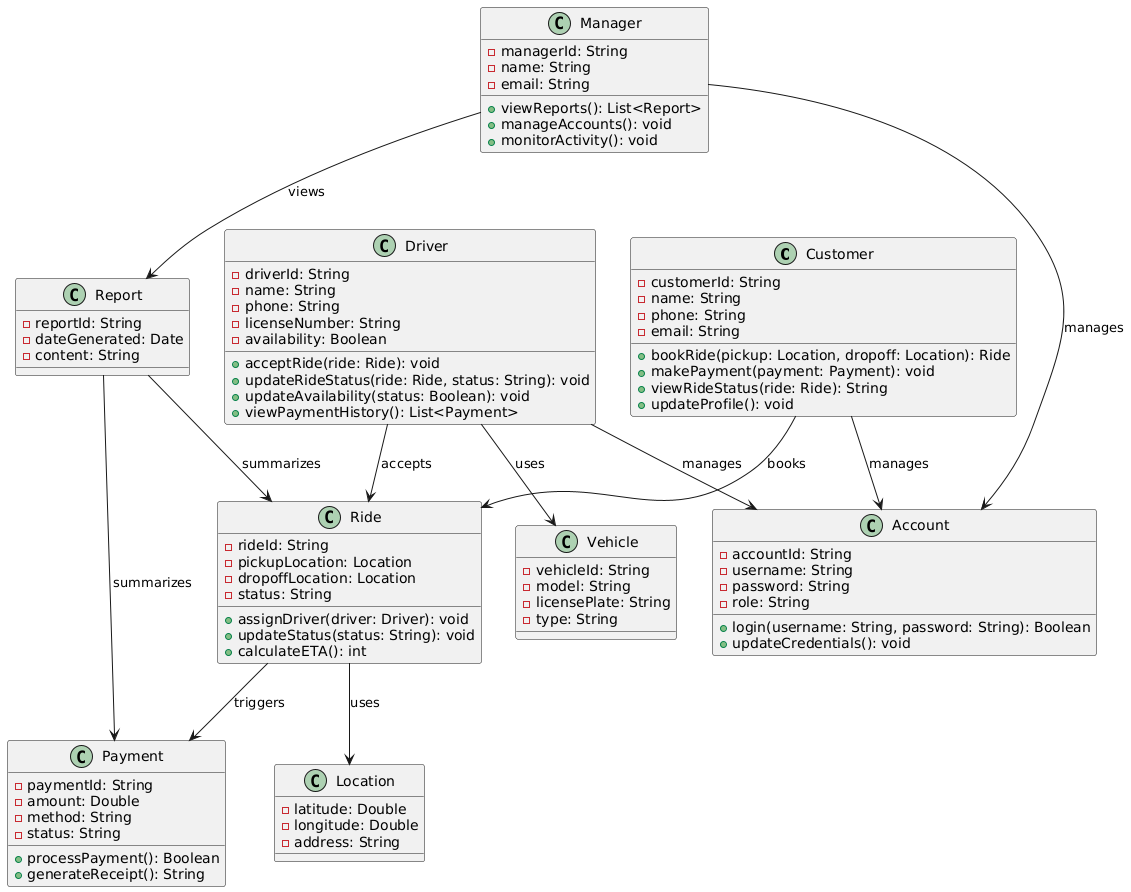

The diagram above was rendered by PlantUML. Its source (embedded in the PNG):
@startuml
' Main Classes

class Customer {
  - customerId: String
  - name: String
  - phone: String
  - email: String
  + bookRide(pickup: Location, dropoff: Location): Ride
  + makePayment(payment: Payment): void
  + viewRideStatus(ride: Ride): String
  + updateProfile(): void
}

class Driver {
  - driverId: String
  - name: String
  - phone: String
  - licenseNumber: String
  - availability: Boolean
  + acceptRide(ride: Ride): void
  + updateRideStatus(ride: Ride, status: String): void
  + updateAvailability(status: Boolean): void
  + viewPaymentHistory(): List<Payment>
}

class Ride {
  - rideId: String
  - pickupLocation: Location
  - dropoffLocation: Location
  - status: String
  + assignDriver(driver: Driver): void
  + updateStatus(status: String): void
  + calculateETA(): int
}

class Payment {
  - paymentId: String
  - amount: Double
  - method: String
  - status: String
  + processPayment(): Boolean
  + generateReceipt(): String
}

class Manager {
  - managerId: String
  - name: String
  - email: String
  + viewReports(): List<Report>
  + manageAccounts(): void
  + monitorActivity(): void
}

class Account {
  - accountId: String
  - username: String
  - password: String
  - role: String
  + login(username: String, password: String): Boolean
  + updateCredentials(): void
}

' Data Holder Classes

class Vehicle {
  - vehicleId: String
  - model: String
  - licensePlate: String
  - type: String
}

class Location {
  - latitude: Double
  - longitude: Double
  - address: String
}

class Report {
  - reportId: String
  - dateGenerated: Date
  - content: String
}

' Relationships

Customer --> Account : manages
Driver --> Account : manages
Manager --> Account : manages

Customer --> Ride : books
Driver --> Ride : accepts
Ride --> Location : uses
Ride --> Payment : triggers

Driver --> Vehicle : uses

Manager --> Report : views
Report --> Ride : summarizes
Report --> Payment : summarizes
@enduml